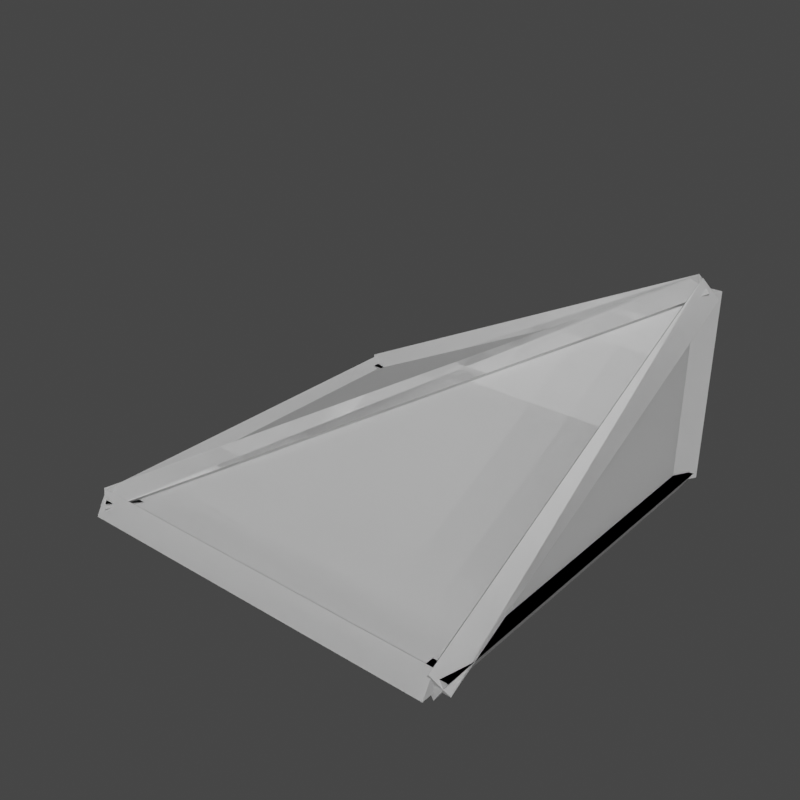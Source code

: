 # Source: AQD_Slab_Corner.blend  (saved by Blender 2.92.15; exported with 4.5.12 LTS)
import bpy
from mathutils import Matrix  # noqa: F401  (used for matrix-valued properties, if any)

bpy.ops.wm.read_factory_settings(use_empty=True)
scene = bpy.context.scene
scene.name = 'AQD_LG_HA_Slab_Corner_Split'

# ---- collections
col_seut__aqd_lg_ha_slab_corner_split = bpy.data.collections.new('SEUT (AQD_LG_HA_Slab_Corner_Split)'); scene.collection.children.link(col_seut__aqd_lg_ha_slab_corner_split)
col_main__aqd_lg_ha_slab_corner_split = bpy.data.collections.new('Main (AQD_LG_HA_Slab_Corner_Split)'); col_seut__aqd_lg_ha_slab_corner_split.children.link(col_main__aqd_lg_ha_slab_corner_split)
col_collision___main__aqd_lg_ha_slab_corner_split = bpy.data.collections.new('Collision - Main (AQD_LG_HA_Slab_Corner_Split)'); col_seut__aqd_lg_ha_slab_corner_split.children.link(col_collision___main__aqd_lg_ha_slab_corner_split)
col_bs1__aqd_lg_ha_slab_corner_split = bpy.data.collections.new('BS1 (AQD_LG_HA_Slab_Corner_Split)'); col_seut__aqd_lg_ha_slab_corner_split.children.link(col_bs1__aqd_lg_ha_slab_corner_split)
col_bs2__aqd_lg_ha_slab_corner_split = bpy.data.collections.new('BS2 (AQD_LG_HA_Slab_Corner_Split)'); col_seut__aqd_lg_ha_slab_corner_split.children.link(col_bs2__aqd_lg_ha_slab_corner_split)

# ---- materials (node trees are filled in below, after node groups)
mat_heavysquareplate = bpy.data.materials.new('HeavySquarePlate')
mat_heavy_corner_and_face_triangle = bpy.data.materials.new('Heavy_corner_and_face_triangle')
mat_heavy_corner_and_face_triangle_2x1_inv = bpy.data.materials.new('heavy_corner_and_face_triangle_2x1_inv')
mat_construction = bpy.data.materials.new('Construction')

# ---- material node trees

# ---- world
world_world_002 = bpy.data.worlds.new('World.002'); scene.world = world_world_002
world_world_002.use_nodes = True; world_world_002.node_tree.nodes.clear()
_N = world_world_002.node_tree.nodes; _L = world_world_002.node_tree.links
n0 = _N.new('ShaderNodeOutputWorld'); n0.name = 'World Output'; n0.location = (300, 300)
n1 = _N.new('ShaderNodeBackground'); n1.name = 'Background'; n1.location = (10, 300)
n1.inputs[0].default_value = (0.05088, 0.05088, 0.05088, 1.0)
_L.new(n1.outputs[0], n0.inputs[0])
n0.is_active_output = True
world_world_002.color = (0.05088, 0.05088, 0.05088)
world_world_002.use_sun_shadow = False
world_world_002.sun_shadow_jitter_overblur = 0.0

# ---- meshes
me_mesh_018 = bpy.data.meshes.new('Mesh.018')
me_mesh_018.from_pydata([(49.21, 49.21, -49.21), (-49.21, -49.21, -49.21), (-49.21, 49.21, -49.21), (49.21, -49.21, -49.21), (49.21, 49.21, -49.21), (-49.21, -49.21, 1.748e-13), (49.21, -49.21, -49.21), (49.21, 49.21, -49.21), (-49.21, 49.21, -49.21), (-49.21, -49.21, 1.748e-13), (-49.21, 49.21, -49.21), (-49.21, -49.21, -49.21), (-49.21, -49.21, 1.748e-13), (-49.21, -49.21, 1.748e-13), (-49.21, -49.21, -49.21), (49.21, -49.21, -49.21)], [], [(0, 1, 2), (1, 0, 3), (4, 5, 6), (7, 8, 9), (10, 11, 12), (13, 14, 15)])
me_mesh_018.polygons.foreach_set('material_index', [0, 0, 1, 1, 2, 2])
_uv = me_mesh_018.uv_layers.new(name='UVChannel_1')
_uv.uv.foreach_set('vector', [0.3104, 0.3266, 0.3596, 0.2281, 0.3596, 0.3266, 0.3596, 0.2281, 0.3104, 0.3266, 0.3104, 0.2281, 0.297, 0.9823, 0.9787, 0.3007, 0.9787, 0.9823, 0.297, 0.9823, 0.9787, 0.9823, 0.9787, 0.3007, 0.06233, 0.06171, 0.4902, 0.06171, 0.4902, 0.2756, 0.4902, 0.2756, 0.4902, 0.06171, 0.06233, 0.06171])
me_mesh_018.materials.append(mat_heavysquareplate)
me_mesh_018.materials.append(mat_heavy_corner_and_face_triangle)
me_mesh_018.materials.append(mat_heavy_corner_and_face_triangle_2x1_inv)
me_mesh_018.use_remesh_fix_poles = True
me_mesh_018.use_remesh_preserve_attributes = False
me_mesh_018.use_mirror_vertex_groups = False
me_mesh_018.update()
me_mesh_018.normals_split_custom_set([tuple(v) for v in zip(*[iter([0.0, 0.0, -1.0, 0.0, 0.0, -1.0, 0.0, 0.0, -1.0, 0.0, 0.0, -1.0, 0.0, 0.0, -1.0, 0.0, 0.0, -1.0, 0.4472, 0.0, 0.8944, 0.4472, 0.0, 0.8944, 0.4472, 0.0, 0.8944, 0.0, 0.4472, 0.8944, 0.0, 0.4472, 0.8944, 0.0, 0.4472, 0.8944, -1.0, 0.0, 0.0, -1.0, 0.0, 0.0, -1.0, 0.0, 0.0, 0.0, -1.0, 0.0, 0.0, -1.0, 0.0, 0.0, -1.0, 0.0])] * 3)])
me_mesh_023 = bpy.data.meshes.new('Mesh.023')
me_mesh_023.from_pydata([(1.2, 1.2, -0.0809), (-1.038, -1.038, -1.2), (-1.038, 1.2, -1.2), (1.2, 1.2, -1.2), (1.2, -1.038, -1.2)], [], [(0, 2, 1), (3, 0, 4), (0, 3, 2), (3, 4, 1), (1, 2, 3), (0, 1, 4)])
_uv = me_mesh_023.uv_layers.new(name='UVChannel_1')
_uv.uv.foreach_set('vector', [0.9651, 0.3204, 0.9651, 0.9306, 0.3548, 0.9306, 0.4816, 0.07027, 0.4816, 0.2618, 0.09858, 0.07027, 0.4816, 0.2618, 0.4816, 0.07027, 0.09858, 0.07027, 0.3586, 0.2301, 0.3586, 0.3182, 0.3145, 0.3182, 0.3145, 0.3182, 0.3145, 0.2301, 0.3586, 0.2301, 0.9651, 0.3204, 0.3548, 0.9306, 0.9651, 0.9306])
me_mesh_023.use_remesh_fix_poles = True
me_mesh_023.use_remesh_preserve_attributes = False
me_mesh_023.use_mirror_vertex_groups = False
me_mesh_023.update()
me_mesh_023.normals_split_custom_set([tuple(v) for v in zip(*[iter([-0.4472, 6.917e-08, 0.8944, -0.4472, 6.917e-08, 0.8944, -0.4472, 6.917e-08, 0.8944, 1.0, -9.519e-08, 0.0, 1.0, -9.519e-08, 0.0, 1.0, -9.519e-08, 0.0, 1.598e-07, 1.0, 0.0, 1.598e-07, 1.0, 0.0, 1.598e-07, 1.0, 0.0, -1.904e-08, 0.0, -1.0, -1.904e-08, 0.0, -1.0, -1.904e-08, 0.0, -1.0, 1.904e-08, 0.0, -1.0, 1.904e-08, 0.0, -1.0, 1.904e-08, 0.0, -1.0, -1.107e-07, -0.4472, 0.8944, -1.107e-07, -0.4472, 0.8944, -1.107e-07, -0.4472, 0.8944])] * 3)])
me_mesh_024 = bpy.data.meshes.new('Mesh.024')
me_mesh_024.from_pydata([(49.21, 49.21, -45.28), (52.62, 49.21, -51.18), (45.8, 49.21, -51.18), (49.21, -49.21, -45.28), (52.62, -49.21, -51.18), (45.8, -49.21, -51.18), (49.21, 49.21, -49.21), (49.21, -49.21, -49.21), (49.21, -49.21, -53.15), (49.21, -45.8, -47.24), (49.21, -52.62, -47.24), (-49.21, -49.21, -53.15), (-49.21, -45.8, -47.24), (-49.21, -52.62, -47.24), (49.21, -49.21, -49.21), (-49.21, -49.21, -49.21), (-49.21, -49.21, -53.15), (-46.8, -51.62, -47.24), (-51.62, -46.8, -47.24), (49.21, 49.21, -53.15), (51.62, 46.8, -47.24), (46.8, 51.62, -47.24), (-49.21, -49.21, -49.21), (49.21, 49.21, -49.21), (-49.21, -49.21, -53.15), (-45.8, -49.21, -47.24), (-52.62, -49.21, -47.24), (-49.21, 49.21, -53.15), (-45.8, 49.21, -47.24), (-52.62, 49.21, -47.24), (-49.21, -49.21, -49.21), (-49.21, 49.21, -49.21), (-49.21, 49.21, -45.28), (-49.21, 52.62, -51.18), (-49.21, 45.8, -51.18), (49.21, 49.21, -45.28), (49.21, 52.62, -51.18), (49.21, 45.8, -51.18), (-49.21, 49.21, -49.21), (49.21, 49.21, -49.21), (-49.21, 50.97, -45.69), (-45.8, 48.33, -50.97), (-52.62, 48.33, -50.97), (-49.21, -47.45, 3.521), (-45.8, -50.09, -1.761), (-52.62, -50.09, -1.761), (-49.21, 49.21, -49.21), (-49.21, -49.21, 0.0), (-49.21, -50.97, -3.521), (-46.67, -50.37, 2.777), (-51.75, -46.3, 0.7442), (49.21, 47.45, -52.73), (51.75, 48.06, -46.44), (46.67, 52.13, -48.47), (-49.21, -49.21, 0.0), (49.21, 49.21, -49.21), (-47.45, -49.21, 3.521), (-50.09, -45.8, -1.761), (-50.09, -52.62, -1.761), (50.97, -49.21, -45.69), (48.33, -45.8, -50.97), (48.33, -52.62, -50.97), (-49.21, -49.21, 0.0), (49.21, -49.21, -49.21), (-49.21, -45.28, -49.21), (-45.8, -51.18, -49.21), (-52.62, -51.18, -49.21), (-49.21, -45.28, 0.0), (-45.8, -51.18, 0.0), (-52.62, -51.18, 0.0), (-49.21, -49.21, -49.21), (-49.21, -49.21, 0.0)], [], [(4, 0, 3), (0, 4, 1), (5, 1, 4), (1, 5, 2), (3, 2, 5), (2, 3, 0), (6, 0, 1), (6, 1, 2), (6, 2, 0), (7, 4, 3), (7, 5, 4), (7, 3, 5), (12, 8, 11), (8, 12, 9), (13, 9, 12), (9, 13, 10), (11, 10, 13), (10, 11, 8), (14, 8, 9), (14, 9, 10), (14, 10, 8), (15, 12, 11), (15, 13, 12), (15, 11, 13), (20, 16, 19), (16, 20, 17), (21, 17, 20), (17, 21, 18), (19, 18, 21), (18, 19, 16), (22, 16, 17), (22, 17, 18), (22, 18, 16), (23, 20, 19), (23, 21, 20), (23, 19, 21), (28, 24, 27), (24, 28, 25), (29, 25, 28), (25, 29, 26), (27, 26, 29), (26, 27, 24), (30, 24, 25), (30, 25, 26), (30, 26, 24), (31, 28, 27), (31, 29, 28), (31, 27, 29), (36, 32, 35), (32, 36, 33), (37, 33, 36), (33, 37, 34), (35, 34, 37), (34, 35, 32), (38, 32, 33), (38, 33, 34), (38, 34, 32), (39, 36, 35), (39, 37, 36), (39, 35, 37), (44, 40, 43), (40, 44, 41), (45, 41, 44), (41, 45, 42), (43, 42, 45), (42, 43, 40), (46, 40, 41), (46, 41, 42), (46, 42, 40), (47, 44, 43), (47, 45, 44), (47, 43, 45), (52, 48, 51), (48, 52, 49), (53, 49, 52), (49, 53, 50), (51, 50, 53), (50, 51, 48), (54, 48, 49), (54, 49, 50), (54, 50, 48), (55, 52, 51), (55, 53, 52), (55, 51, 53), (60, 56, 59), (56, 60, 57), (61, 57, 60), (57, 61, 58), (59, 58, 61), (58, 59, 56), (62, 56, 57), (62, 57, 58), (62, 58, 56), (63, 60, 59), (63, 61, 60), (63, 59, 61), (68, 64, 67), (64, 68, 65), (69, 65, 68), (65, 69, 66), (67, 66, 69), (66, 67, 64), (70, 64, 65), (70, 65, 66), (70, 66, 64), (71, 68, 67), (71, 69, 68), (71, 67, 69)])
_uv = me_mesh_024.uv_layers.new(name='UVChannel_1')
_uv.uv.foreach_set('vector', [-4.421, -4.618, 5.421, -4.028, -4.421, -4.028, 5.421, -4.028, -4.421, -4.618, 5.421, -4.618, -4.08, -4.421, -4.762, 5.421, -4.762, -4.421, -4.762, 5.421, -4.08, -4.421, -4.08, 5.421, 5.421, -4.028, -4.421, -4.618, 5.421, -4.618, -4.421, -4.618, 5.421, -4.028, -4.421, -4.028, -4.421, -4.421, -4.421, -4.028, -4.762, -4.618, -4.421, -4.421, -4.762, -4.618, -4.08, -4.618, -4.421, -4.421, -4.08, -4.618, -4.421, -4.028, 5.421, -4.421, 5.762, -4.618, 5.421, -4.028, 5.421, -4.421, 5.08, -4.618, 5.762, -4.618, 5.421, -4.421, 5.421, -4.028, 5.08, -4.618, 5.421, -4.224, -4.421, -4.815, 5.421, -4.815, -4.421, -4.815, 5.421, -4.224, -4.421, -4.224, -4.421, -4.762, 5.421, -4.08, -4.421, -4.08, 5.421, -4.08, -4.421, -4.762, 5.421, -4.762, -4.421, -4.815, 5.421, -4.224, -4.421, -4.224, 5.421, -4.224, -4.421, -4.815, 5.421, -4.815, -4.421, -4.421, -4.421, -4.815, -4.08, -4.224, -4.421, -4.421, -4.08, -4.224, -4.762, -4.224, -4.421, -4.421, -4.762, -4.224, -4.421, -4.815, 5.421, -4.421, 5.08, -4.224, 5.421, -4.815, 5.421, -4.421, 5.762, -4.224, 5.08, -4.224, 5.421, -4.421, 5.421, -4.815, 5.762, -4.224, 5.662, -4.224, -4.421, -4.815, 5.421, -4.815, -4.421, -4.815, 5.662, -4.224, -4.18, -4.224, 5.18, 5.662, -4.18, -4.662, 5.662, 5.18, -4.18, -4.662, 5.18, 5.662, -4.662, -4.18, -4.421, -4.815, 5.662, -4.224, -4.18, -4.224, 5.662, -4.224, -4.421, -4.815, 5.421, -4.815, 5.421, -4.421, 5.421, -4.815, 5.662, -4.224, -4.421, -4.421, -4.18, -4.224, -4.662, -4.224, -4.421, -4.421, -4.662, -4.224, -4.421, -4.815, 5.421, -4.421, 5.18, -4.224, 5.421, -4.815, -4.421, -4.421, -4.18, -4.224, -4.662, -4.224, -4.421, -4.421, -4.421, -4.815, -4.18, -4.224, 5.421, -4.224, -4.421, -4.815, 5.421, -4.815, -4.421, -4.815, 5.421, -4.224, -4.421, -4.224, -4.762, 5.421, -4.08, -4.421, -4.08, 5.421, -4.08, -4.421, -4.762, 5.421, -4.762, -4.421, -4.421, -4.815, 5.421, -4.224, -4.421, -4.224, 5.421, -4.224, -4.421, -4.815, 5.421, -4.815, -4.421, -4.421, -4.421, -4.815, -4.08, -4.224, -4.421, -4.421, -4.08, -4.224, -4.762, -4.224, -4.421, -4.421, -4.762, -4.224, -4.421, -4.815, 5.421, -4.421, 5.08, -4.224, 5.421, -4.815, 5.421, -4.421, 5.762, -4.224, 5.08, -4.224, 5.421, -4.421, 5.421, -4.815, 5.762, -4.224, -4.421, -4.618, 5.421, -4.028, -4.421, -4.028, 5.421, -4.028, -4.421, -4.618, 5.421, -4.618, -4.421, 5.08, 5.421, 5.762, -4.421, 5.762, 5.421, 5.762, -4.421, 5.08, 5.421, 5.08, 5.421, -4.028, -4.421, -4.618, 5.421, -4.618, -4.421, -4.618, 5.421, -4.028, -4.421, -4.028, -4.421, -4.421, -4.421, -4.028, -4.762, -4.618, -4.421, -4.421, -4.762, -4.618, -4.08, -4.618, -4.421, -4.421, -4.08, -4.618, -4.421, -4.028, 5.421, -4.421, 5.762, -4.618, 5.421, -4.028, 5.421, -4.421, 5.08, -4.618, 5.762, -4.618, 5.421, -4.421, 5.421, -4.028, 5.08, -4.618, -4.509, 0.3239, 5.597, -4.069, -4.245, 0.8521, 5.597, -4.069, -4.509, 0.3239, 5.333, -4.597, 5.762, -4.509, 5.08, 5.333, 5.08, -4.509, 5.08, 5.333, 5.762, -4.509, 5.762, 5.333, 5.245, 0.8521, -4.333, -4.597, 5.509, 0.3239, -4.333, -4.597, 5.245, 0.8521, -4.597, -4.069, 5.421, -4.421, 5.421, -4.069, 5.08, -4.597, 5.421, -4.421, 5.08, -4.597, 5.762, -4.597, 5.421, -4.421, 5.762, -4.597, 5.421, -4.069, -4.421, 0.5, -4.08, 0.3239, -4.421, 0.8521, -4.421, 0.5, -4.762, 0.3239, -4.08, 0.3239, -4.421, 0.5, -4.421, 0.8521, -4.762, 0.3239, 5.675, -4.144, -4.421, 0.1479, 5.421, -4.773, -4.421, 0.1479, 5.675, -4.144, -4.167, 0.7777, 5.167, 5.713, -4.167, -4.537, 5.675, 5.306, -4.167, -4.537, 5.167, 5.713, -4.675, -4.13, -4.421, 5.245, 5.675, -4.13, -4.167, 5.713, 5.675, -4.13, -4.421, 5.245, 5.421, -4.597, 5.421, 0.5, 5.597, 0.1479, 5.537, 0.7777, -4.421, 0.5, -4.167, 0.7777, -4.675, 0.5744, -4.421, 0.5, -4.675, 0.5744, -4.421, 0.1479, 5.421, -4.421, 5.306, -4.144, 5.245, -4.773, -4.421, -4.421, -4.167, -4.347, -4.675, -4.144, -4.421, -4.421, -4.421, -4.773, -4.167, -4.347, -4.333, -4.597, 5.245, 0.8521, -4.597, -4.069, 5.245, 0.8521, -4.333, -4.597, 5.509, 0.3239, -4.333, -4.762, 5.509, -4.08, -4.333, -4.08, 5.509, -4.08, -4.333, -4.762, 5.509, -4.762, 5.597, -4.069, -4.509, 0.3239, 5.333, -4.597, -4.509, 0.3239, 5.597, -4.069, -4.245, 0.8521, 5.421, 0.5, 5.421, 0.8521, 5.08, 0.3239, 5.421, 0.5, 5.08, 0.3239, 5.762, 0.3239, 5.421, 0.5, 5.762, 0.3239, 5.421, 0.8521, -4.421, -4.421, -4.08, -4.597, -4.421, -4.069, -4.421, -4.421, -4.762, -4.597, -4.08, -4.597, -4.421, -4.421, -4.421, -4.069, -4.762, -4.597, -4.618, 0.5, -4.028, -4.421, -4.028, 0.5, -4.028, -4.421, -4.618, 0.5, -4.618, -4.421, -4.762, 0.5, -4.08, -4.421, -4.08, 0.5, -4.08, -4.421, -4.762, 0.5, -4.762, -4.421, 5.028, 0.5, 5.618, -4.421, 5.618, 0.5, 5.618, -4.421, 5.028, 0.5, 5.028, -4.421, 5.421, -4.421, 5.421, -4.028, 5.08, -4.618, 5.421, -4.421, 5.08, -4.618, 5.762, -4.618, 5.421, -4.421, 5.762, -4.618, 5.421, -4.028, -4.421, -4.421, -4.08, -4.618, -4.421, -4.028, -4.421, -4.421, -4.762, -4.618, -4.08, -4.618, -4.421, -4.421, -4.421, -4.028, -4.762, -4.618])
me_mesh_024.materials.append(mat_construction)
me_mesh_024.use_remesh_fix_poles = True
me_mesh_024.use_remesh_preserve_attributes = False
me_mesh_024.use_mirror_vertex_groups = False
me_mesh_024.update()
me_mesh_024.normals_split_custom_set([tuple(v) for v in zip(*[iter([0.866, 0.0, 0.5, 0.866, 0.0, 0.5, 0.866, 0.0, 0.5, 0.866, 0.0, 0.5, 0.866, 0.0, 0.5, 0.866, 0.0, 0.5, 0.0, 0.0, -1.0, 0.0, 0.0, -1.0, 0.0, 0.0, -1.0, -1.455e-06, 0.0, -1.0, -1.455e-06, 0.0, -1.0, -1.455e-06, 0.0, -1.0, -0.866, 0.0, 0.5, -0.866, 0.0, 0.5, -0.866, 0.0, 0.5, -0.866, 0.0, 0.5, -0.866, 0.0, 0.5, -0.866, 0.0, 0.5, 0.0, 1.0, 0.0, 0.0, 1.0, 0.0, 0.0, 1.0, 0.0, 0.0, 1.0, 0.0, 0.0, 1.0, 0.0, 0.0, 1.0, 0.0, 0.0, 1.0, 0.0, 0.0, 1.0, 0.0, 0.0, 1.0, 0.0, 0.0, -1.0, 0.0, 0.0, -1.0, 0.0, 0.0, -1.0, 0.0, 0.0, -1.0, 0.0, 0.0, -1.0, 0.0, 0.0, -1.0, 0.0, 0.0, -1.0, 0.0, 0.0, -1.0, 0.0, 0.0, -1.0, 0.0, 0.0, 0.866, -0.5, 0.0, 0.866, -0.5, 0.0, 0.866, -0.5, 0.0, 0.866, -0.5, 0.0, 0.866, -0.5, 0.0, 0.866, -0.5, 0.0, 0.0, 1.0, 0.0, 0.0, 1.0, 0.0, 0.0, 1.0, 0.0, 0.0, 1.0, 0.0, 0.0, 1.0, 0.0, 0.0, 1.0, 0.0, -0.866, -0.5, 0.0, -0.866, -0.5, 0.0, -0.866, -0.5, 0.0, -0.866, -0.5, 0.0, -0.866, -0.5, 0.0, -0.866, -0.5, 1.0, -4.547e-06, 0.0, 1.0, -4.547e-06, 0.0, 1.0, -4.547e-06, 0.0, 1.0, 0.0, 0.0, 1.0, 0.0, 0.0, 1.0, 0.0, 0.0, 1.0, 4.547e-06, 0.0, 1.0, 4.547e-06, 0.0, 1.0, 4.547e-06, 0.0, -1.0, -4.547e-06, 0.0, -1.0, -4.547e-06, 0.0, -1.0, -4.547e-06, 0.0, -1.0, 0.0, 0.0, -1.0, 0.0, 0.0, -1.0, 0.0, 0.0, -1.0, 4.547e-06, 0.0, -1.0, 4.547e-06, 0.0, -1.0, 4.547e-06, 0.0, 0.6124, -0.6124, -0.5, 0.6124, -0.6124, -0.5, 0.6124, -0.6124, -0.5, 0.6124, -0.6124, -0.5, 0.6124, -0.6124, -0.5, 0.6124, -0.6124, -0.5, 0.0, 0.0, 1.0, 0.0, 0.0, 1.0, 0.0, 0.0, 1.0, 0.0, 0.0, 1.0, 0.0, 0.0, 1.0, 0.0, 0.0, 1.0, -0.6124, 0.6124, -0.5, -0.6124, 0.6124, -0.5, -0.6124, 0.6124, -0.5, -0.6124, 0.6124, -0.5, -0.6124, 0.6124, -0.5, -0.6124, 0.6124, -0.5, -0.7071, -0.7071, 0.0, -0.7071, -0.7071, 0.0, -0.7071, -0.7071, 0.0, -0.7071, -0.7071, -4.547e-06, -0.7071, -0.7071, -4.547e-06, -0.7071, -0.7071, -4.547e-06, -0.7071, -0.7071, 0.0, -0.7071, -0.7071, 0.0, -0.7071, -0.7071, 0.0, 0.7071, 0.7071, 0.0, 0.7071, 0.7071, 0.0, 0.7071, 0.7071, 0.0, 0.7071, 0.7071, 4.547e-06, 0.7071, 0.7071, 4.547e-06, 0.7071, 0.7071, 4.547e-06, 0.7071, 0.7071, 0.0, 0.7071, 0.7071, 0.0, 0.7071, 0.7071, 0.0, 0.866, 0.0, -0.5, 0.866, 0.0, -0.5, 0.866, 0.0, -0.5, 0.866, 0.0, -0.5, 0.866, 0.0, -0.5, 0.866, 0.0, -0.5, 0.0, 0.0, 1.0, 0.0, 0.0, 1.0, 0.0, 0.0, 1.0, 0.0, 0.0, 1.0, 0.0, 0.0, 1.0, 0.0, 0.0, 1.0, -0.866, 0.0, -0.5, -0.866, 0.0, -0.5, -0.866, 0.0, -0.5, -0.866, 0.0, -0.5, -0.866, 0.0, -0.5, -0.866, 0.0, -0.5, 0.0, -1.0, 0.0, 0.0, -1.0, 0.0, 0.0, -1.0, 0.0, 0.0, -1.0, 0.0, 0.0, -1.0, 0.0, 0.0, -1.0, 0.0, 0.0, -1.0, 0.0, 0.0, -1.0, 0.0, 0.0, -1.0, 0.0, 0.0, 1.0, 0.0, 0.0, 1.0, 0.0, 0.0, 1.0, 0.0, 0.0, 1.0, 0.0, 0.0, 1.0, 0.0, 0.0, 1.0, 0.0, 0.0, 1.0, 0.0, 0.0, 1.0, 0.0, 0.0, 1.0, 0.0, 0.0, 0.866, 0.5, 0.0, 0.866, 0.5, 0.0, 0.866, 0.5, 0.0, 0.866, 0.5, 0.0, 0.866, 0.5, 0.0, 0.866, 0.5, 0.0, -5.594e-07, -1.0, 0.0, -5.594e-07, -1.0, 0.0, -5.594e-07, -1.0, 0.0, -5.594e-07, -1.0, 0.0, -5.594e-07, -1.0, 0.0, -5.594e-07, -1.0, 0.0, -0.866, 0.5, 0.0, -0.866, 0.5, 0.0, -0.866, 0.5, 0.0, -0.866, 0.5, 0.0, -0.866, 0.5, 0.0, -0.866, 0.5, -1.0, -4.547e-06, 0.0, -1.0, -4.547e-06, 0.0, -1.0, -4.547e-06, 0.0, -1.0, 6.892e-07, 0.0, -1.0, 6.892e-07, 0.0, -1.0, 6.892e-07, 0.0, -1.0, 0.0, 0.0, -1.0, 0.0, 0.0, -1.0, 0.0, 0.0, 1.0, -4.547e-06, 0.0, 1.0, -4.547e-06, 0.0, 1.0, -4.547e-06, 0.0, 1.0, 6.892e-07, 0.0, 1.0, 6.892e-07, 0.0, 1.0, 6.892e-07, 0.0, 1.0, 0.0, 0.0, 1.0, 0.0, 0.0, 1.0, 0.0, 0.0, 0.866, 0.2236, 0.4472, 0.866, 0.2236, 0.4472, 0.866, 0.2236, 0.4472, 0.866, 0.2236, 0.4472, 0.866, 0.2236, 0.4472, 0.866, 0.2236, 0.4472, 0.0, -0.4472, -0.8944, 0.0, -0.4472, -0.8944, 0.0, -0.4472, -0.8944, 6.507e-07, -0.4472, -0.8944, 6.507e-07, -0.4472, -0.8944, 6.507e-07, -0.4472, -0.8944, -0.866, 0.2236, 0.4472, -0.866, 0.2236, 0.4472, -0.866, 0.2236, 0.4472, -0.866, 0.2236, 0.4472, -0.866, 0.2236, 0.4472, -0.866, 0.2236, 0.4472, -2.273e-06, 0.8944, -0.4472, -2.273e-06, 0.8944, -0.4472, -2.273e-06, 0.8944, -0.4472, 0.0, 0.8944, -0.4472, 0.0, 0.8944, -0.4472, 0.0, 0.8944, -0.4472, 2.273e-06, 0.8944, -0.4472, 2.273e-06, 0.8944, -0.4472, 2.273e-06, 0.8944, -0.4472, 2.273e-06, -0.8944, 0.4472, 2.273e-06, -0.8944, 0.4472, 2.273e-06, -0.8944, 0.4472, -2.487e-07, -0.8944, 0.4472, -2.487e-07, -0.8944, 0.4472, -2.487e-07, -0.8944, 0.4472, -2.735e-06, -0.8944, 0.4472, -2.735e-06, -0.8944, 0.4472, -2.735e-06, -0.8944, 0.4472, 0.6455, -0.74, -0.189, 0.6455, -0.74, -0.189, 0.6455, -0.74, -0.189, 0.6455, -0.74, -0.189, 0.6455, -0.74, -0.189, 0.6455, -0.74, -0.189, -4.85e-07, 0.4472, 0.8944, -4.85e-07, 0.4472, 0.8944, -4.85e-07, 0.4472, 0.8944, -4.85e-07, 0.4472, 0.8944, -4.85e-07, 0.4472, 0.8944, -4.85e-07, 0.4472, 0.8944, -0.6455, 0.2928, -0.7054, -0.6455, 0.2928, -0.7054, -0.6455, 0.2928, -0.7054, -0.6455, 0.2928, -0.7054, -0.6455, 0.2928, -0.7054, -0.6455, 0.2928, -0.7054, -0.6667, -0.6667, 0.3333, -0.6667, -0.6667, 0.3333, -0.6667, -0.6667, 0.3333, -0.6667, -0.6667, 0.3333, -0.6667, -0.6667, 0.3333, -0.6667, -0.6667, 0.3333, -0.6667, -0.6667, 0.3333, -0.6667, -0.6667, 0.3333, -0.6667, -0.6667, 0.3333, 0.6667, 0.6667, -0.3333, 0.6667, 0.6667, -0.3333, 0.6667, 0.6667, -0.3333, 0.6667, 0.6667, -0.3333, 0.6667, 0.6667, -0.3333, 0.6667, 0.6667, -0.3333, 0.6667, 0.6667, -0.3333, 0.6667, 0.6667, -0.3333, 0.6667, 0.6667, -0.3333, 0.2236, 0.866, 0.4472, 0.2236, 0.866, 0.4472, 0.2236, 0.866, 0.4472, 0.2236, 0.866, 0.4472, 0.2236, 0.866, 0.4472, 0.2236, 0.866, 0.4472, -0.4472, -4.982e-07, -0.8944, -0.4472, -4.982e-07, -0.8944, -0.4472, -4.982e-07, -0.8944, -0.4472, -4.982e-07, -0.8944, -0.4472, -4.982e-07, -0.8944, -0.4472, -4.982e-07, -0.8944, 0.2236, -0.866, 0.4472, 0.2236, -0.866, 0.4472, 0.2236, -0.866, 0.4472, 0.2236, -0.866, 0.4472, 0.2236, -0.866, 0.4472, 0.2236, -0.866, 0.4472, -0.8944, 0.0, 0.4472, -0.8944, 0.0, 0.4472, -0.8944, 0.0, 0.4472, -0.8944, -1.137e-06, 0.4472, -0.8944, -1.137e-06, 0.4472, -0.8944, -1.137e-06, 0.4472, -0.8944, -4.547e-06, 0.4472, -0.8944, -4.547e-06, 0.4472, -0.8944, -4.547e-06, 0.4472, 0.8944, -4.547e-06, -0.4472, 0.8944, -4.547e-06, -0.4472, 0.8944, -4.547e-06, -0.4472, 0.8944, 1.137e-06, -0.4472, 0.8944, 1.137e-06, -0.4472, 0.8944, 1.137e-06, -0.4472, 0.8944, 4.547e-06, -0.4472, 0.8944, 4.547e-06, -0.4472, 0.8944, 4.547e-06, -0.4472, 0.866, 0.5, 0.0, 0.866, 0.5, 0.0, 0.866, 0.5, 0.0, 0.866, 0.5, 0.0, 0.866, 0.5, 0.0, 0.866, 0.5, 0.0, -1.119e-06, -1.0, 0.0, -1.119e-06, -1.0, 0.0, -1.119e-06, -1.0, 0.0, -1.119e-06, -1.0, 0.0, -1.119e-06, -1.0, 0.0, -1.119e-06, -1.0, 0.0, -0.866, 0.5, 0.0, -0.866, 0.5, 0.0, -0.866, 0.5, 0.0, -0.866, 0.5, 0.0, -0.866, 0.5, 0.0, -0.866, 0.5, 0.0, -4.547e-06, 0.0, -1.0, -4.547e-06, 0.0, -1.0, -4.547e-06, 0.0, -1.0, 2.417e-07, 0.0, -1.0, 2.417e-07, 0.0, -1.0, 2.417e-07, 0.0, -1.0, 0.0, 0.0, -1.0, 0.0, 0.0, -1.0, 0.0, 0.0, -1.0, 0.0, 0.0, 1.0, 0.0, 0.0, 1.0, 0.0, 0.0, 1.0, 0.0, 0.0, 1.0, 0.0, 0.0, 1.0, 0.0, 0.0, 1.0, 0.0, 0.0, 1.0, 0.0, 0.0, 1.0, 0.0, 0.0, 1.0])] * 3)])
me_mesh_025 = bpy.data.meshes.new('Mesh.025')
me_mesh_025.from_pydata([(-49.21, -49.21, -49.21), (49.21, 49.21, -49.21), (-49.21, 49.21, -49.21), (-49.21, -49.21, 0.0), (49.21, -49.21, -49.21)], [], [(0, 1, 4), (1, 0, 2), (1, 2, 3), (1, 3, 4), (2, 0, 3), (3, 0, 4)])
_uv = me_mesh_025.uv_layers.new(name='UVChannel_1')
_uv.uv.foreach_set('vector', [1.0, 2.682e-07, 2.98e-08, 1.0, 2.682e-07, 2.98e-08, 2.98e-08, 1.0, 1.0, 2.682e-07, 1.0, 1.0, 1.0, 1.0, 2.682e-07, 1.0, 2.98e-08, 2.682e-07, 1.0, 1.0, 2.98e-08, 2.682e-07, 1.0, 2.98e-08, 2.98e-08, 2.98e-08, 1.0, 2.98e-08, 1.0, 1.0, 2.98e-08, 1.0, 2.98e-08, 2.98e-08, 1.0, 2.98e-08])
me_mesh_025.materials.append(mat_construction)
me_mesh_025.use_remesh_fix_poles = True
me_mesh_025.use_remesh_preserve_attributes = False
me_mesh_025.use_mirror_vertex_groups = False
me_mesh_025.update()
me_mesh_025.normals_split_custom_set([tuple(v) for v in zip(*[iter([0.0, 0.0, -1.0, 0.0, 0.0, -1.0, 0.0, 0.0, -1.0, 0.0, 0.0, -1.0, 0.0, 0.0, -1.0, 0.0, 0.0, -1.0, 0.0, 0.4472, 0.8944, 0.0, 0.4472, 0.8944, 0.0, 0.4472, 0.8944, 0.4472, 0.0, 0.8944, 0.4472, 0.0, 0.8944, 0.4472, 0.0, 0.8944, -1.0, 0.0, 0.0, -1.0, 0.0, 0.0, -1.0, 0.0, 0.0, 0.0, -1.0, 0.0, 0.0, -1.0, 0.0, 0.0, -1.0, 0.0])] * 3)])
me_mesh_026 = bpy.data.meshes.new('Mesh.026')
me_mesh_026.from_pydata([(49.21, 49.21, -45.28), (52.62, 49.21, -51.18), (45.8, 49.21, -51.18), (49.21, -49.21, -45.28), (52.62, -49.21, -51.18), (45.8, -49.21, -51.18), (49.21, 49.21, -49.21), (49.21, -49.21, -49.21), (49.21, -49.21, -53.15), (49.21, -45.8, -47.24), (49.21, -52.62, -47.24), (-49.21, -49.21, -53.15), (-49.21, -45.8, -47.24), (-49.21, -52.62, -47.24), (49.21, -49.21, -49.21), (-49.21, -49.21, -49.21), (-49.21, -49.21, -53.15), (-46.8, -51.62, -47.24), (-51.62, -46.8, -47.24), (49.21, 49.21, -53.15), (51.62, 46.8, -47.24), (46.8, 51.62, -47.24), (-49.21, -49.21, -49.21), (49.21, 49.21, -49.21), (-49.21, -49.21, -53.15), (-45.8, -49.21, -47.24), (-52.62, -49.21, -47.24), (-49.21, 49.21, -53.15), (-45.8, 49.21, -47.24), (-52.62, 49.21, -47.24), (-49.21, -49.21, -49.21), (-49.21, 49.21, -49.21), (-49.21, 49.21, -45.28), (-49.21, 52.62, -51.18), (-49.21, 45.8, -51.18), (49.21, 49.21, -45.28), (49.21, 52.62, -51.18), (49.21, 45.8, -51.18), (-49.21, 49.21, -49.21), (49.21, 49.21, -49.21), (-49.21, 50.97, -45.69), (-45.8, 48.33, -50.97), (-52.62, 48.33, -50.97), (-49.21, -47.45, 3.521), (-45.8, -50.09, -1.761), (-52.62, -50.09, -1.761), (-49.21, 49.21, -49.21), (-49.21, -49.21, 0.0), (-49.21, -50.97, -3.521), (-46.67, -50.37, 2.777), (-51.75, -46.3, 0.7442), (49.21, 47.45, -52.73), (51.75, 48.06, -46.44), (46.67, 52.13, -48.47), (-49.21, -49.21, 0.0), (49.21, 49.21, -49.21), (-47.45, -49.21, 3.521), (-50.09, -45.8, -1.761), (-50.09, -52.62, -1.761), (50.97, -49.21, -45.69), (48.33, -45.8, -50.97), (48.33, -52.62, -50.97), (-49.21, -49.21, 0.0), (49.21, -49.21, -49.21), (-49.21, -45.28, -49.21), (-45.8, -51.18, -49.21), (-52.62, -51.18, -49.21), (-49.21, -45.28, 0.0), (-45.8, -51.18, 0.0), (-52.62, -51.18, 0.0), (-49.21, -49.21, -49.21), (-49.21, -49.21, 0.0)], [], [(4, 0, 3), (0, 4, 1), (5, 1, 4), (1, 5, 2), (3, 2, 5), (2, 3, 0), (6, 0, 1), (6, 1, 2), (6, 2, 0), (7, 4, 3), (7, 5, 4), (7, 3, 5), (12, 8, 11), (8, 12, 9), (13, 9, 12), (9, 13, 10), (11, 10, 13), (10, 11, 8), (14, 8, 9), (14, 9, 10), (14, 10, 8), (15, 12, 11), (15, 13, 12), (15, 11, 13), (20, 16, 19), (16, 20, 17), (21, 17, 20), (17, 21, 18), (19, 18, 21), (18, 19, 16), (22, 16, 17), (22, 17, 18), (22, 18, 16), (23, 20, 19), (23, 21, 20), (23, 19, 21), (28, 24, 27), (24, 28, 25), (29, 25, 28), (25, 29, 26), (27, 26, 29), (26, 27, 24), (30, 24, 25), (30, 25, 26), (30, 26, 24), (31, 28, 27), (31, 29, 28), (31, 27, 29), (36, 32, 35), (32, 36, 33), (37, 33, 36), (33, 37, 34), (35, 34, 37), (34, 35, 32), (38, 32, 33), (38, 33, 34), (38, 34, 32), (39, 36, 35), (39, 37, 36), (39, 35, 37), (44, 40, 43), (40, 44, 41), (45, 41, 44), (41, 45, 42), (43, 42, 45), (42, 43, 40), (46, 40, 41), (46, 41, 42), (46, 42, 40), (47, 44, 43), (47, 45, 44), (47, 43, 45), (52, 48, 51), (48, 52, 49), (53, 49, 52), (49, 53, 50), (51, 50, 53), (50, 51, 48), (54, 48, 49), (54, 49, 50), (54, 50, 48), (55, 52, 51), (55, 53, 52), (55, 51, 53), (60, 56, 59), (56, 60, 57), (61, 57, 60), (57, 61, 58), (59, 58, 61), (58, 59, 56), (62, 56, 57), (62, 57, 58), (62, 58, 56), (63, 60, 59), (63, 61, 60), (63, 59, 61), (68, 64, 67), (64, 68, 65), (69, 65, 68), (65, 69, 66), (67, 66, 69), (66, 67, 64), (70, 64, 65), (70, 65, 66), (70, 66, 64), (71, 68, 67), (71, 69, 68), (71, 67, 69)])
_uv = me_mesh_026.uv_layers.new(name='UVChannel_1')
_uv.uv.foreach_set('vector', [-4.421, -4.618, 5.421, -4.028, -4.421, -4.028, 5.421, -4.028, -4.421, -4.618, 5.421, -4.618, -4.08, -4.421, -4.762, 5.421, -4.762, -4.421, -4.762, 5.421, -4.08, -4.421, -4.08, 5.421, 5.421, -4.028, -4.421, -4.618, 5.421, -4.618, -4.421, -4.618, 5.421, -4.028, -4.421, -4.028, -4.421, -4.421, -4.421, -4.028, -4.762, -4.618, -4.421, -4.421, -4.762, -4.618, -4.08, -4.618, -4.421, -4.421, -4.08, -4.618, -4.421, -4.028, 5.421, -4.421, 5.762, -4.618, 5.421, -4.028, 5.421, -4.421, 5.08, -4.618, 5.762, -4.618, 5.421, -4.421, 5.421, -4.028, 5.08, -4.618, 5.421, -4.224, -4.421, -4.815, 5.421, -4.815, -4.421, -4.815, 5.421, -4.224, -4.421, -4.224, -4.421, -4.762, 5.421, -4.08, -4.421, -4.08, 5.421, -4.08, -4.421, -4.762, 5.421, -4.762, -4.421, -4.815, 5.421, -4.224, -4.421, -4.224, 5.421, -4.224, -4.421, -4.815, 5.421, -4.815, -4.421, -4.421, -4.421, -4.815, -4.08, -4.224, -4.421, -4.421, -4.08, -4.224, -4.762, -4.224, -4.421, -4.421, -4.762, -4.224, -4.421, -4.815, 5.421, -4.421, 5.08, -4.224, 5.421, -4.815, 5.421, -4.421, 5.762, -4.224, 5.08, -4.224, 5.421, -4.421, 5.421, -4.815, 5.762, -4.224, 5.662, -4.224, -4.421, -4.815, 5.421, -4.815, -4.421, -4.815, 5.662, -4.224, -4.18, -4.224, 5.18, 5.662, -4.18, -4.662, 5.662, 5.18, -4.18, -4.662, 5.18, 5.662, -4.662, -4.18, -4.421, -4.815, 5.662, -4.224, -4.18, -4.224, 5.662, -4.224, -4.421, -4.815, 5.421, -4.815, 5.421, -4.421, 5.421, -4.815, 5.662, -4.224, -4.421, -4.421, -4.18, -4.224, -4.662, -4.224, -4.421, -4.421, -4.662, -4.224, -4.421, -4.815, 5.421, -4.421, 5.18, -4.224, 5.421, -4.815, -4.421, -4.421, -4.18, -4.224, -4.662, -4.224, -4.421, -4.421, -4.421, -4.815, -4.18, -4.224, 5.421, -4.224, -4.421, -4.815, 5.421, -4.815, -4.421, -4.815, 5.421, -4.224, -4.421, -4.224, -4.762, 5.421, -4.08, -4.421, -4.08, 5.421, -4.08, -4.421, -4.762, 5.421, -4.762, -4.421, -4.421, -4.815, 5.421, -4.224, -4.421, -4.224, 5.421, -4.224, -4.421, -4.815, 5.421, -4.815, -4.421, -4.421, -4.421, -4.815, -4.08, -4.224, -4.421, -4.421, -4.08, -4.224, -4.762, -4.224, -4.421, -4.421, -4.762, -4.224, -4.421, -4.815, 5.421, -4.421, 5.08, -4.224, 5.421, -4.815, 5.421, -4.421, 5.762, -4.224, 5.08, -4.224, 5.421, -4.421, 5.421, -4.815, 5.762, -4.224, -4.421, -4.618, 5.421, -4.028, -4.421, -4.028, 5.421, -4.028, -4.421, -4.618, 5.421, -4.618, -4.421, 5.08, 5.421, 5.762, -4.421, 5.762, 5.421, 5.762, -4.421, 5.08, 5.421, 5.08, 5.421, -4.028, -4.421, -4.618, 5.421, -4.618, -4.421, -4.618, 5.421, -4.028, -4.421, -4.028, -4.421, -4.421, -4.421, -4.028, -4.762, -4.618, -4.421, -4.421, -4.762, -4.618, -4.08, -4.618, -4.421, -4.421, -4.08, -4.618, -4.421, -4.028, 5.421, -4.421, 5.762, -4.618, 5.421, -4.028, 5.421, -4.421, 5.08, -4.618, 5.762, -4.618, 5.421, -4.421, 5.421, -4.028, 5.08, -4.618, -4.509, 0.3239, 5.597, -4.069, -4.245, 0.8521, 5.597, -4.069, -4.509, 0.3239, 5.333, -4.597, 5.762, -4.509, 5.08, 5.333, 5.08, -4.509, 5.08, 5.333, 5.762, -4.509, 5.762, 5.333, 5.245, 0.8521, -4.333, -4.597, 5.509, 0.3239, -4.333, -4.597, 5.245, 0.8521, -4.597, -4.069, 5.421, -4.421, 5.421, -4.069, 5.08, -4.597, 5.421, -4.421, 5.08, -4.597, 5.762, -4.597, 5.421, -4.421, 5.762, -4.597, 5.421, -4.069, -4.421, 0.5, -4.08, 0.3239, -4.421, 0.8521, -4.421, 0.5, -4.762, 0.3239, -4.08, 0.3239, -4.421, 0.5, -4.421, 0.8521, -4.762, 0.3239, 5.675, -4.144, -4.421, 0.1479, 5.421, -4.773, -4.421, 0.1479, 5.675, -4.144, -4.167, 0.7777, 5.167, 5.713, -4.167, -4.537, 5.675, 5.306, -4.167, -4.537, 5.167, 5.713, -4.675, -4.13, -4.421, 5.245, 5.675, -4.13, -4.167, 5.713, 5.675, -4.13, -4.421, 5.245, 5.421, -4.597, 5.421, 0.5, 5.597, 0.1479, 5.537, 0.7777, -4.421, 0.5, -4.167, 0.7777, -4.675, 0.5744, -4.421, 0.5, -4.675, 0.5744, -4.421, 0.1479, 5.421, -4.421, 5.306, -4.144, 5.245, -4.773, -4.421, -4.421, -4.167, -4.347, -4.675, -4.144, -4.421, -4.421, -4.421, -4.773, -4.167, -4.347, -4.333, -4.597, 5.245, 0.8521, -4.597, -4.069, 5.245, 0.8521, -4.333, -4.597, 5.509, 0.3239, -4.333, -4.762, 5.509, -4.08, -4.333, -4.08, 5.509, -4.08, -4.333, -4.762, 5.509, -4.762, 5.597, -4.069, -4.509, 0.3239, 5.333, -4.597, -4.509, 0.3239, 5.597, -4.069, -4.245, 0.8521, 5.421, 0.5, 5.421, 0.8521, 5.08, 0.3239, 5.421, 0.5, 5.08, 0.3239, 5.762, 0.3239, 5.421, 0.5, 5.762, 0.3239, 5.421, 0.8521, -4.421, -4.421, -4.08, -4.597, -4.421, -4.069, -4.421, -4.421, -4.762, -4.597, -4.08, -4.597, -4.421, -4.421, -4.421, -4.069, -4.762, -4.597, -4.618, 0.5, -4.028, -4.421, -4.028, 0.5, -4.028, -4.421, -4.618, 0.5, -4.618, -4.421, -4.762, 0.5, -4.08, -4.421, -4.08, 0.5, -4.08, -4.421, -4.762, 0.5, -4.762, -4.421, 5.028, 0.5, 5.618, -4.421, 5.618, 0.5, 5.618, -4.421, 5.028, 0.5, 5.028, -4.421, 5.421, -4.421, 5.421, -4.028, 5.08, -4.618, 5.421, -4.421, 5.08, -4.618, 5.762, -4.618, 5.421, -4.421, 5.762, -4.618, 5.421, -4.028, -4.421, -4.421, -4.08, -4.618, -4.421, -4.028, -4.421, -4.421, -4.762, -4.618, -4.08, -4.618, -4.421, -4.421, -4.421, -4.028, -4.762, -4.618])
me_mesh_026.materials.append(mat_construction)
me_mesh_026.use_remesh_fix_poles = True
me_mesh_026.use_remesh_preserve_attributes = False
me_mesh_026.use_mirror_vertex_groups = False
me_mesh_026.update()
me_mesh_026.normals_split_custom_set([tuple(v) for v in zip(*[iter([0.866, 0.0, 0.5, 0.866, 0.0, 0.5, 0.866, 0.0, 0.5, 0.866, 0.0, 0.5, 0.866, 0.0, 0.5, 0.866, 0.0, 0.5, 0.0, 0.0, -1.0, 0.0, 0.0, -1.0, 0.0, 0.0, -1.0, -1.455e-06, 0.0, -1.0, -1.455e-06, 0.0, -1.0, -1.455e-06, 0.0, -1.0, -0.866, 0.0, 0.5, -0.866, 0.0, 0.5, -0.866, 0.0, 0.5, -0.866, 0.0, 0.5, -0.866, 0.0, 0.5, -0.866, 0.0, 0.5, 0.0, 1.0, 0.0, 0.0, 1.0, 0.0, 0.0, 1.0, 0.0, 0.0, 1.0, 0.0, 0.0, 1.0, 0.0, 0.0, 1.0, 0.0, 0.0, 1.0, 0.0, 0.0, 1.0, 0.0, 0.0, 1.0, 0.0, 0.0, -1.0, 0.0, 0.0, -1.0, 0.0, 0.0, -1.0, 0.0, 0.0, -1.0, 0.0, 0.0, -1.0, 0.0, 0.0, -1.0, 0.0, 0.0, -1.0, 0.0, 0.0, -1.0, 0.0, 0.0, -1.0, 0.0, 0.0, 0.866, -0.5, 0.0, 0.866, -0.5, 0.0, 0.866, -0.5, 0.0, 0.866, -0.5, 0.0, 0.866, -0.5, 0.0, 0.866, -0.5, 0.0, 0.0, 1.0, 0.0, 0.0, 1.0, 0.0, 0.0, 1.0, 0.0, 0.0, 1.0, 0.0, 0.0, 1.0, 0.0, 0.0, 1.0, 0.0, -0.866, -0.5, 0.0, -0.866, -0.5, 0.0, -0.866, -0.5, 0.0, -0.866, -0.5, 0.0, -0.866, -0.5, 0.0, -0.866, -0.5, 1.0, -4.547e-06, 0.0, 1.0, -4.547e-06, 0.0, 1.0, -4.547e-06, 0.0, 1.0, 0.0, 0.0, 1.0, 0.0, 0.0, 1.0, 0.0, 0.0, 1.0, 4.547e-06, 0.0, 1.0, 4.547e-06, 0.0, 1.0, 4.547e-06, 0.0, -1.0, -4.547e-06, 0.0, -1.0, -4.547e-06, 0.0, -1.0, -4.547e-06, 0.0, -1.0, 0.0, 0.0, -1.0, 0.0, 0.0, -1.0, 0.0, 0.0, -1.0, 4.547e-06, 0.0, -1.0, 4.547e-06, 0.0, -1.0, 4.547e-06, 0.0, 0.6124, -0.6124, -0.5, 0.6124, -0.6124, -0.5, 0.6124, -0.6124, -0.5, 0.6124, -0.6124, -0.5, 0.6124, -0.6124, -0.5, 0.6124, -0.6124, -0.5, 0.0, 0.0, 1.0, 0.0, 0.0, 1.0, 0.0, 0.0, 1.0, 0.0, 0.0, 1.0, 0.0, 0.0, 1.0, 0.0, 0.0, 1.0, -0.6124, 0.6124, -0.5, -0.6124, 0.6124, -0.5, -0.6124, 0.6124, -0.5, -0.6124, 0.6124, -0.5, -0.6124, 0.6124, -0.5, -0.6124, 0.6124, -0.5, -0.7071, -0.7071, 0.0, -0.7071, -0.7071, 0.0, -0.7071, -0.7071, 0.0, -0.7071, -0.7071, -4.547e-06, -0.7071, -0.7071, -4.547e-06, -0.7071, -0.7071, -4.547e-06, -0.7071, -0.7071, 0.0, -0.7071, -0.7071, 0.0, -0.7071, -0.7071, 0.0, 0.7071, 0.7071, 0.0, 0.7071, 0.7071, 0.0, 0.7071, 0.7071, 0.0, 0.7071, 0.7071, 4.547e-06, 0.7071, 0.7071, 4.547e-06, 0.7071, 0.7071, 4.547e-06, 0.7071, 0.7071, 0.0, 0.7071, 0.7071, 0.0, 0.7071, 0.7071, 0.0, 0.866, 0.0, -0.5, 0.866, 0.0, -0.5, 0.866, 0.0, -0.5, 0.866, 0.0, -0.5, 0.866, 0.0, -0.5, 0.866, 0.0, -0.5, 0.0, 0.0, 1.0, 0.0, 0.0, 1.0, 0.0, 0.0, 1.0, 0.0, 0.0, 1.0, 0.0, 0.0, 1.0, 0.0, 0.0, 1.0, -0.866, 0.0, -0.5, -0.866, 0.0, -0.5, -0.866, 0.0, -0.5, -0.866, 0.0, -0.5, -0.866, 0.0, -0.5, -0.866, 0.0, -0.5, 0.0, -1.0, 0.0, 0.0, -1.0, 0.0, 0.0, -1.0, 0.0, 0.0, -1.0, 0.0, 0.0, -1.0, 0.0, 0.0, -1.0, 0.0, 0.0, -1.0, 0.0, 0.0, -1.0, 0.0, 0.0, -1.0, 0.0, 0.0, 1.0, 0.0, 0.0, 1.0, 0.0, 0.0, 1.0, 0.0, 0.0, 1.0, 0.0, 0.0, 1.0, 0.0, 0.0, 1.0, 0.0, 0.0, 1.0, 0.0, 0.0, 1.0, 0.0, 0.0, 1.0, 0.0, 0.0, 0.866, 0.5, 0.0, 0.866, 0.5, 0.0, 0.866, 0.5, 0.0, 0.866, 0.5, 0.0, 0.866, 0.5, 0.0, 0.866, 0.5, 0.0, -5.594e-07, -1.0, 0.0, -5.594e-07, -1.0, 0.0, -5.594e-07, -1.0, 0.0, -5.594e-07, -1.0, 0.0, -5.594e-07, -1.0, 0.0, -5.594e-07, -1.0, 0.0, -0.866, 0.5, 0.0, -0.866, 0.5, 0.0, -0.866, 0.5, 0.0, -0.866, 0.5, 0.0, -0.866, 0.5, 0.0, -0.866, 0.5, -1.0, -4.547e-06, 0.0, -1.0, -4.547e-06, 0.0, -1.0, -4.547e-06, 0.0, -1.0, 6.892e-07, 0.0, -1.0, 6.892e-07, 0.0, -1.0, 6.892e-07, 0.0, -1.0, 0.0, 0.0, -1.0, 0.0, 0.0, -1.0, 0.0, 0.0, 1.0, -4.547e-06, 0.0, 1.0, -4.547e-06, 0.0, 1.0, -4.547e-06, 0.0, 1.0, 6.892e-07, 0.0, 1.0, 6.892e-07, 0.0, 1.0, 6.892e-07, 0.0, 1.0, 0.0, 0.0, 1.0, 0.0, 0.0, 1.0, 0.0, 0.0, 0.866, 0.2236, 0.4472, 0.866, 0.2236, 0.4472, 0.866, 0.2236, 0.4472, 0.866, 0.2236, 0.4472, 0.866, 0.2236, 0.4472, 0.866, 0.2236, 0.4472, 0.0, -0.4472, -0.8944, 0.0, -0.4472, -0.8944, 0.0, -0.4472, -0.8944, 6.507e-07, -0.4472, -0.8944, 6.507e-07, -0.4472, -0.8944, 6.507e-07, -0.4472, -0.8944, -0.866, 0.2236, 0.4472, -0.866, 0.2236, 0.4472, -0.866, 0.2236, 0.4472, -0.866, 0.2236, 0.4472, -0.866, 0.2236, 0.4472, -0.866, 0.2236, 0.4472, -2.273e-06, 0.8944, -0.4472, -2.273e-06, 0.8944, -0.4472, -2.273e-06, 0.8944, -0.4472, 0.0, 0.8944, -0.4472, 0.0, 0.8944, -0.4472, 0.0, 0.8944, -0.4472, 2.273e-06, 0.8944, -0.4472, 2.273e-06, 0.8944, -0.4472, 2.273e-06, 0.8944, -0.4472, 2.273e-06, -0.8944, 0.4472, 2.273e-06, -0.8944, 0.4472, 2.273e-06, -0.8944, 0.4472, -2.487e-07, -0.8944, 0.4472, -2.487e-07, -0.8944, 0.4472, -2.487e-07, -0.8944, 0.4472, -2.735e-06, -0.8944, 0.4472, -2.735e-06, -0.8944, 0.4472, -2.735e-06, -0.8944, 0.4472, 0.6455, -0.74, -0.189, 0.6455, -0.74, -0.189, 0.6455, -0.74, -0.189, 0.6455, -0.74, -0.189, 0.6455, -0.74, -0.189, 0.6455, -0.74, -0.189, -4.85e-07, 0.4472, 0.8944, -4.85e-07, 0.4472, 0.8944, -4.85e-07, 0.4472, 0.8944, -4.85e-07, 0.4472, 0.8944, -4.85e-07, 0.4472, 0.8944, -4.85e-07, 0.4472, 0.8944, -0.6455, 0.2928, -0.7054, -0.6455, 0.2928, -0.7054, -0.6455, 0.2928, -0.7054, -0.6455, 0.2928, -0.7054, -0.6455, 0.2928, -0.7054, -0.6455, 0.2928, -0.7054, -0.6667, -0.6667, 0.3333, -0.6667, -0.6667, 0.3333, -0.6667, -0.6667, 0.3333, -0.6667, -0.6667, 0.3333, -0.6667, -0.6667, 0.3333, -0.6667, -0.6667, 0.3333, -0.6667, -0.6667, 0.3333, -0.6667, -0.6667, 0.3333, -0.6667, -0.6667, 0.3333, 0.6667, 0.6667, -0.3333, 0.6667, 0.6667, -0.3333, 0.6667, 0.6667, -0.3333, 0.6667, 0.6667, -0.3333, 0.6667, 0.6667, -0.3333, 0.6667, 0.6667, -0.3333, 0.6667, 0.6667, -0.3333, 0.6667, 0.6667, -0.3333, 0.6667, 0.6667, -0.3333, 0.2236, 0.866, 0.4472, 0.2236, 0.866, 0.4472, 0.2236, 0.866, 0.4472, 0.2236, 0.866, 0.4472, 0.2236, 0.866, 0.4472, 0.2236, 0.866, 0.4472, -0.4472, -4.982e-07, -0.8944, -0.4472, -4.982e-07, -0.8944, -0.4472, -4.982e-07, -0.8944, -0.4472, -4.982e-07, -0.8944, -0.4472, -4.982e-07, -0.8944, -0.4472, -4.982e-07, -0.8944, 0.2236, -0.866, 0.4472, 0.2236, -0.866, 0.4472, 0.2236, -0.866, 0.4472, 0.2236, -0.866, 0.4472, 0.2236, -0.866, 0.4472, 0.2236, -0.866, 0.4472, -0.8944, 0.0, 0.4472, -0.8944, 0.0, 0.4472, -0.8944, 0.0, 0.4472, -0.8944, -1.137e-06, 0.4472, -0.8944, -1.137e-06, 0.4472, -0.8944, -1.137e-06, 0.4472, -0.8944, -4.547e-06, 0.4472, -0.8944, -4.547e-06, 0.4472, -0.8944, -4.547e-06, 0.4472, 0.8944, -4.547e-06, -0.4472, 0.8944, -4.547e-06, -0.4472, 0.8944, -4.547e-06, -0.4472, 0.8944, 1.137e-06, -0.4472, 0.8944, 1.137e-06, -0.4472, 0.8944, 1.137e-06, -0.4472, 0.8944, 4.547e-06, -0.4472, 0.8944, 4.547e-06, -0.4472, 0.8944, 4.547e-06, -0.4472, 0.866, 0.5, 0.0, 0.866, 0.5, 0.0, 0.866, 0.5, 0.0, 0.866, 0.5, 0.0, 0.866, 0.5, 0.0, 0.866, 0.5, 0.0, -1.119e-06, -1.0, 0.0, -1.119e-06, -1.0, 0.0, -1.119e-06, -1.0, 0.0, -1.119e-06, -1.0, 0.0, -1.119e-06, -1.0, 0.0, -1.119e-06, -1.0, 0.0, -0.866, 0.5, 0.0, -0.866, 0.5, 0.0, -0.866, 0.5, 0.0, -0.866, 0.5, 0.0, -0.866, 0.5, 0.0, -0.866, 0.5, 0.0, -4.547e-06, 0.0, -1.0, -4.547e-06, 0.0, -1.0, -4.547e-06, 0.0, -1.0, 2.417e-07, 0.0, -1.0, 2.417e-07, 0.0, -1.0, 2.417e-07, 0.0, -1.0, 0.0, 0.0, -1.0, 0.0, 0.0, -1.0, 0.0, 0.0, -1.0, 0.0, 0.0, 1.0, 0.0, 0.0, 1.0, 0.0, 0.0, 1.0, 0.0, 0.0, 1.0, 0.0, 0.0, 1.0, 0.0, 0.0, 1.0, 0.0, 0.0, 1.0, 0.0, 0.0, 1.0, 0.0, 0.0, 1.0])] * 3)])

# ---- objects
ob_lg_half_ar_004 = bpy.data.objects.new('LG_Half_Ar.004', me_mesh_018)
ob_lg_half_ar_005 = bpy.data.objects.new('LG_Half_Ar.005', me_mesh_023)
ob_lg_half_ar_006 = bpy.data.objects.new('LG_Half_Ar.006', me_mesh_024)
ob_model_003 = bpy.data.objects.new('Model.003', None)
ob_lg_half_ar_007 = bpy.data.objects.new('LG_Half_Ar.007', me_mesh_025)
ob_lg_half_ar2 = bpy.data.objects.new('LG_Half_Ar2', me_mesh_026)
ob_model = bpy.data.objects.new('Model', None)

# ---- transforms, parenting, visibility, modifiers, constraints
ob_lg_half_ar_004.location = (0.0, 0.0, 0.0)
ob_lg_half_ar_004.rotation_euler = (4.371e-08, 6.6e-15, 3.142)
ob_lg_half_ar_004.scale = (0.0254, 0.0254, 0.0254)
ob_lg_half_ar_004.color = (0.8, 0.8, 0.8, 1.0)
ob_lg_half_ar_004.lineart.crease_threshold = 0.0
ob_lg_half_ar_005.location = (0.0, 0.0, 0.0)
ob_lg_half_ar_005.color = (0.8, 0.8, 0.8, 1.0)
ob_lg_half_ar_005.lineart.crease_threshold = 0.0
ob_lg_half_ar_006.parent = ob_model_003
ob_lg_half_ar_006.location = (0.0, 0.0, 0.0)
ob_lg_half_ar_006.color = (0.8, 0.8, 0.8, 1.0)
ob_lg_half_ar_006.lineart.crease_threshold = 0.0
ob_model_003.location = (0.0, 0.0, 0.0)
ob_model_003.rotation_euler = (4.371e-08, 6.6e-15, 3.142)
ob_model_003.scale = (0.0254, 0.0254, 0.0254)
ob_model_003.empty_display_type = 'CUBE'
ob_model_003.color = (0.8, 0.8, 0.8, 1.0)
ob_model_003.lineart.crease_threshold = 0.0
ob_lg_half_ar_007.parent = ob_model
ob_lg_half_ar_007.location = (0.0, 0.0, 0.0)
ob_lg_half_ar_007.color = (0.8, 0.8, 0.8, 1.0)
ob_lg_half_ar_007.lineart.crease_threshold = 0.0
ob_lg_half_ar2.parent = ob_model
ob_lg_half_ar2.location = (0.0, 0.0, 0.0)
ob_lg_half_ar2.color = (0.8, 0.8, 0.8, 1.0)
ob_lg_half_ar2.lineart.crease_threshold = 0.0
ob_model.location = (0.0, 0.0, 0.0)
ob_model.rotation_euler = (4.371e-08, 6.6e-15, 3.142)
ob_model.scale = (0.0254, 0.0254, 0.0254)
ob_model.empty_display_type = 'CUBE'
ob_model.color = (0.8, 0.8, 0.8, 1.0)
ob_model.lineart.crease_threshold = 0.0

# ---- collection membership
col_main__aqd_lg_ha_slab_corner_split.objects.link(ob_lg_half_ar_004)
col_collision___main__aqd_lg_ha_slab_corner_split.objects.link(ob_lg_half_ar_005)
col_bs1__aqd_lg_ha_slab_corner_split.objects.link(ob_lg_half_ar_006)
col_bs1__aqd_lg_ha_slab_corner_split.objects.link(ob_model_003)
col_bs2__aqd_lg_ha_slab_corner_split.objects.link(ob_lg_half_ar_007)
col_bs2__aqd_lg_ha_slab_corner_split.objects.link(ob_lg_half_ar2)
col_bs2__aqd_lg_ha_slab_corner_split.objects.link(ob_model)

# ---- scene / render settings (as saved in the file)
scene.frame_start = 1; scene.frame_end = 250; scene.frame_set(1)
scene.render.engine = 'BLENDER_EEVEE_NEXT'
scene.render.image_settings.compression = 0
scene.render.resolution_x = 128
scene.render.resolution_y = 128
scene.render.fps = 30
scene.render.film_transparent = True
scene.cycles.use_denoising = False
scene.cycles.samples = 128
scene.cycles.sampling_pattern = 'TABULATED_SOBOL'
scene.cycles.use_adaptive_sampling = False
scene.cycles.use_light_tree = False
scene.view_settings.view_transform = 'Filmic'
bpy.context.view_layer.update()

# ---- added for rendering (the .blend has no active camera and no usable light): camera, sun
cam_auto = bpy.data.cameras.new('AutoCamera')
cam_auto.lens = 50.0
cam_auto.sensor_width = 36.0
cam_auto.clip_end = 1000.0
ob_auto_camera = bpy.data.objects.new('AutoCamera', cam_auto)
scene.collection.objects.link(ob_auto_camera)
ob_auto_camera.location = (3.74277, -4.49132, 2.36393)
ob_auto_camera.rotation_euler = (1.09748, -7.21219e-08, 0.694738)
scene.camera = ob_auto_camera
light_auto_sun = bpy.data.lights.new('AutoSun', 'SUN')
light_auto_sun.energy = 3.0
light_auto_sun.angle = 0.0523599
ob_auto_sun = bpy.data.objects.new('AutoSun', light_auto_sun)
scene.collection.objects.link(ob_auto_sun)
ob_auto_sun.rotation_euler = (0.872665, 0.174533, 0.523599)
bpy.context.view_layer.update()
